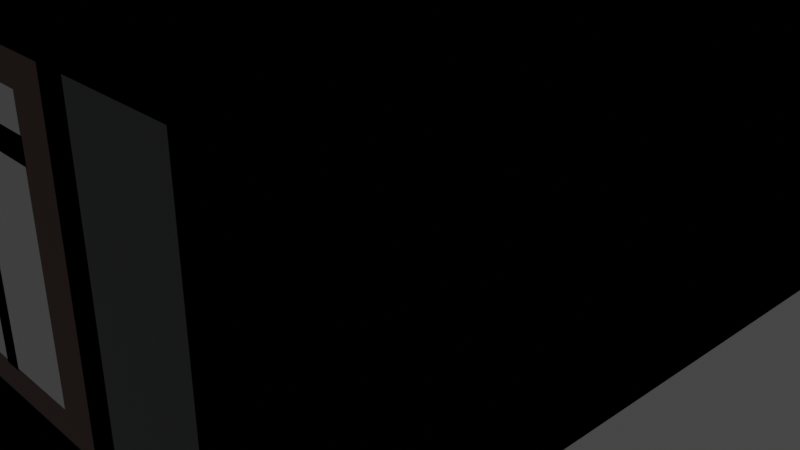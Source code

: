 # Source: japaneseHouse.blend  (saved by Blender 3.5.10; exported with 4.5.12 LTS)
import bpy
from mathutils import Matrix  # noqa: F401  (used for matrix-valued properties, if any)

bpy.ops.wm.read_factory_settings(use_empty=True)
scene = bpy.context.scene
scene.name = 'Scene'

# ---- collections
col_collection = bpy.data.collections.new('Collection'); scene.collection.children.link(col_collection)

# ---- materials (node trees are filled in below, after node groups)
mat_x = bpy.data.materials.new('マテリアル')
mat_x.use_transparent_shadow = False
mat_001 = bpy.data.materials.new('マテリアル.001')
mat_001.use_transparent_shadow = False
mat_002 = bpy.data.materials.new('マテリアル.002')
mat_002.use_transparent_shadow = False
mat_003 = bpy.data.materials.new('マテリアル.003')
mat_003.use_transparent_shadow = False

# ---- material node trees
mat_x.use_nodes = True; mat_x.node_tree.nodes.clear()
_N = mat_x.node_tree.nodes; _L = mat_x.node_tree.links
n0 = _N.new('ShaderNodeBsdfPrincipled'); n0.name = 'プリンシプルBSDF'; n0.location = (10, 300)
n0.distribution = 'GGX'
n0.subsurface_method = 'RANDOM_WALK_SKIN'
n0.inputs[0].default_value = (0.1089, 0.1139, 0.1206, 1.0)
n0.inputs[3].default_value = 1.45
n0.inputs[27].default_value = (0.0, 0.0, 0.0, 1.0)
n0.inputs[28].default_value = 1.0
n1 = _N.new('ShaderNodeOutputMaterial'); n1.name = 'マテリアル出力'; n1.location = (300, 300)
_L.new(n0.outputs[0], n1.inputs[0])
n1.is_active_output = True
mat_001.use_nodes = True; mat_001.node_tree.nodes.clear()
_N = mat_001.node_tree.nodes; _L = mat_001.node_tree.links
n0 = _N.new('ShaderNodeBsdfPrincipled'); n0.name = 'プリンシプルBSDF'; n0.location = (10, 300)
n0.distribution = 'GGX'
n0.subsurface_method = 'RANDOM_WALK_SKIN'
n0.inputs[0].default_value = (0.2713, 0.09066, 0.05636, 1.0)
n0.inputs[3].default_value = 1.45
n0.inputs[27].default_value = (0.0, 0.0, 0.0, 1.0)
n0.inputs[28].default_value = 1.0
n1 = _N.new('ShaderNodeOutputMaterial'); n1.name = 'マテリアル出力'; n1.location = (300, 300)
_L.new(n0.outputs[0], n1.inputs[0])
n1.is_active_output = True
mat_002.use_nodes = True; mat_002.node_tree.nodes.clear()
_N = mat_002.node_tree.nodes; _L = mat_002.node_tree.links
n0 = _N.new('ShaderNodeBsdfPrincipled'); n0.name = 'プリンシプルBSDF'; n0.location = (10, 300)
n0.distribution = 'GGX'
n0.subsurface_method = 'RANDOM_WALK_SKIN'
n0.inputs[0].default_value = (0.1368, 0.06804, 0.05478, 1.0)
n0.inputs[3].default_value = 1.45
n0.inputs[27].default_value = (0.0, 0.0, 0.0, 1.0)
n0.inputs[28].default_value = 1.0
n1 = _N.new('ShaderNodeOutputMaterial'); n1.name = 'マテリアル出力'; n1.location = (300, 300)
_L.new(n0.outputs[0], n1.inputs[0])
n1.is_active_output = True
mat_003.use_nodes = True; mat_003.node_tree.nodes.clear()
_N = mat_003.node_tree.nodes; _L = mat_003.node_tree.links
n0 = _N.new('ShaderNodeBsdfPrincipled'); n0.name = 'プリンシプルBSDF'; n0.location = (10, 300)
n0.distribution = 'GGX'
n0.subsurface_method = 'RANDOM_WALK_SKIN'
n0.inputs[3].default_value = 1.45
n0.inputs[27].default_value = (0.0, 0.0, 0.0, 1.0)
n0.inputs[28].default_value = 1.0
n1 = _N.new('ShaderNodeOutputMaterial'); n1.name = 'マテリアル出力'; n1.location = (300, 300)
_L.new(n0.outputs[0], n1.inputs[0])
n1.is_active_output = True

# ---- world
world_world = bpy.data.worlds.new('World'); scene.world = world_world
world_world.use_nodes = True; world_world.node_tree.nodes.clear()
_N = world_world.node_tree.nodes; _L = world_world.node_tree.links
n0 = _N.new('ShaderNodeOutputWorld'); n0.name = 'World Output'; n0.location = (300, 300)
n1 = _N.new('ShaderNodeBackground'); n1.name = 'Background'; n1.location = (10, 300)
n1.inputs[0].default_value = (0.05088, 0.05088, 0.05088, 1.0)
_L.new(n1.outputs[0], n0.inputs[0])
n0.is_active_output = True
world_world.color = (0.05088, 0.05088, 0.05088)
world_world.use_sun_shadow = False
world_world.sun_shadow_jitter_overblur = 0.0

# ---- cameras
cam_camera = bpy.data.cameras.new('Camera')
cam_camera.clip_end = 100.0
cam_camera.ortho_scale = 7.314

# ---- lights
light_light = bpy.data.lights.new('Light', 'POINT')
light_light.transmission_factor = 0.0
light_light.energy = 1000.0
light_light.shadow_soft_size = 0.1
light_light.shadow_maximum_resolution = 0.006
light_light.use_absolute_resolution = True

# ---- meshes
me_x = bpy.data.meshes.new('平面')
me_x.from_pydata([(-1.0, -1.0, 0.0), (1.0, -1.0, 0.0), (-1.0, 1.0, 0.0), (0.849, 0.8514, 0.0), (-1.0, -1.0, 0.9225), (1.0, -1.0, 0.9225), (-1.0, 1.0, 0.9225), (0.849, 0.8514, 0.9225), (-0.07892, -1.0, 0.0), (-0.07892, 1.0, 0.0), (-0.07892, -1.0, 0.9225), (-0.07892, 1.0, 0.9225), (0.09074, -1.0, 0.0), (0.09074, -1.0, 0.9225), (0.09074, 1.0, 0.0), (0.09074, 1.0, 0.9225), (-1.0, -0.9001, 0.0), (1.0, -0.9001, 0.0), (-1.0, -0.9001, 0.9225), (1.0, -0.9001, 0.9225), (0.005909, -0.9001, 0.0), (0.8624, -1.0, 0.0), (1.0, 0.8569, 0.0), (1.0, 0.8569, 0.9225), (-1.0, 0.8569, 0.0), (-1.0, 0.8569, 0.9225), (0.005909, 0.8569, 0.0), (0.8624, -1.0, 0.9225), (0.8624, 1.0, 0.9225), (0.8624, 1.0, 0.0), (0.00181, -1.0, 0.9225), (0.00181, -0.9001, 0.0), (0.00181, 0.8569, 0.0), (-0.07892, -0.9007, 0.0), (-0.07892, -0.9007, 0.9225), (0.00181, -0.9007, 0.0), (0.09074, -0.9007, 0.0), (0.00181, -0.9007, 0.9225), (0.09074, -0.9007, 0.9225), (0.8496, -0.9001, 0.0), (0.8496, 0.8569, 0.0), (-1.0, 1.0, 0.1738), (0.849, 0.8514, 0.1738), (1.0, -1.0, 0.1738), (-1.0, -1.0, 0.1738), (-0.07892, -1.0, 0.1738), (-0.07892, 1.0, 0.1738), (0.09074, 1.0, 0.1738), (0.09074, -1.0, 0.1738), (-1.0, -0.9001, 0.1738), (1.0, -0.9001, 0.1738), (-1.0, 0.8569, 0.1738), (1.0, 0.8569, 0.1738), (-0.07892, -0.9007, 0.1738), (0.09074, -0.9007, 0.1738), (0.00181, -0.9007, 0.1738), (0.8624, 1.0, 0.1738), (0.8624, -1.0, 0.1738), (-1.0, 1.0, 0.7006), (1.0, -1.0, 0.7006), (-0.07892, -1.0, 0.7006), (-0.07892, 1.0, 0.7006), (0.09074, 1.0, 0.7006), (0.09074, -1.0, 0.7006), (-1.0, -0.9001, 0.7006), (1.0, -0.9001, 0.7006), (-1.0, 0.8569, 0.7006), (1.0, 0.8569, 0.7006), (-0.07892, -0.9007, 0.7006), (0.09074, -0.9007, 0.7006), (0.00181, -0.9007, 0.7006), (0.8624, 1.0, 0.7006), (0.8624, -1.0, 0.7006), (0.849, 0.8514, 0.7006), (-1.0, -1.0, 0.7006), (0.8238, 1.0, 0.0), (0.8238, 1.0, 0.9225), (0.8073, 0.8569, 0.0), (0.8238, -1.0, 0.9225), (0.8073, -0.9001, 0.0), (0.8238, -1.0, 0.0), (0.8238, -1.0, 0.1738), (0.8238, 1.0, 0.1738), (0.8238, -1.0, 0.7006), (0.8238, 1.0, 0.7006), (0.1291, 1.0, 0.0), (0.1291, 1.0, 0.9225), (0.1291, -1.0, 0.1738), (0.1291, -1.0, 0.7006), (0.04789, 0.8569, 0.0), (0.1291, -1.0, 0.9225), (0.04789, -0.9001, 0.0), (0.1291, -1.0, 0.0), (0.1291, 1.0, 0.1738), (0.1291, 1.0, 0.7006), (0.005909, 0.8569, 0.02096), (0.005909, -0.9001, 0.02096), (0.04789, 0.8569, 0.02096), (0.04789, -0.9001, 0.02096), (0.04789, 0.8569, 0.08578), (0.8073, 0.8569, 0.08578), (0.8238, 1.0, 0.08578), (0.1291, 1.0, 0.08578), (0.8073, 0.8569, 0.08671), (0.8496, 0.8569, 0.08671), (0.8624, 1.0, 0.08671), (0.8238, 1.0, 0.08671)], [], [(61, 58, 6, 11), (72, 59, 5, 27), (67, 73, 7, 23), (64, 74, 4, 18), (74, 60, 10, 4), (73, 71, 28, 7), (24, 2, 9, 26), (94, 62, 15, 86), (13, 30, 37, 38), (68, 70, 37, 34), (45, 8, 33, 53), (0, 16, 20, 8), (66, 64, 18, 25), (59, 65, 19, 5), (58, 66, 25, 6), (79, 77, 40, 39), (16, 24, 26, 20), (65, 67, 23, 19), (39, 40, 22, 17), (20, 26, 32, 31), (30, 10, 34, 37), (70, 69, 38, 37), (63, 13, 38, 69), (80, 79, 39, 21), (83, 72, 27, 78), (29, 40, 104, 105), (80, 21, 57, 81), (12, 48, 54, 36), (35, 36, 54, 55), (17, 22, 52, 50), (2, 24, 51, 41), (1, 17, 50, 43), (24, 16, 49, 51), (60, 45, 53, 68), (33, 35, 55, 53), (85, 14, 47, 93), (3, 29, 56, 42), (0, 8, 45, 44), (16, 0, 44, 49), (22, 3, 42, 52), (21, 1, 43, 57), (9, 2, 41, 46), (10, 60, 68, 34), (81, 57, 72, 83), (48, 63, 69, 54), (55, 54, 69, 70), (50, 52, 67, 65), (41, 51, 66, 58), (43, 50, 65, 59), (51, 49, 64, 66), (53, 55, 70, 68), (93, 47, 62, 94), (42, 56, 71, 73), (49, 44, 74, 64), (52, 42, 73, 67), (57, 43, 59, 72), (56, 82, 84, 71), (29, 75, 82, 56), (92, 80, 81, 87), (89, 85, 102, 99), (88, 83, 78, 90), (92, 91, 79, 80), (91, 89, 77, 79), (71, 84, 76, 28), (26, 89, 97, 95), (12, 20, 91, 92), (63, 88, 90, 13), (26, 14, 85, 89), (12, 92, 87, 48), (48, 87, 88, 63), (75, 85, 93, 82), (84, 94, 86, 76), (96, 95, 97, 98), (20, 26, 95, 96), (89, 91, 98, 97), (91, 20, 96, 98), (99, 102, 101, 100), (85, 75, 101, 102), (77, 89, 99, 100), (75, 77, 100, 101), (103, 106, 105, 104), (75, 29, 105, 106), (40, 77, 103, 104), (77, 75, 106, 103)])
me_x.polygons.foreach_set('material_index', [0, 0, 0, 0, 0, 0, 0, 0, 0, 0, 0, 0, 0, 0, 0, 2, 2, 0, 2, 0, 0, 0, 0, 0, 0, 0, 0, 0, 0, 0, 0, 0, 0, 0, 0, 0, 0, 0, 0, 0, 0, 0, 0, 0, 0, 0, 0, 0, 0, 0, 0, 0, 0, 0, 0, 0, 0, 0, 0, 2, 0, 0, 2, 0, 0, 0, 0, 2, 0, 0, 0, 0, 2, 0, 2, 0, 2, 0, 2, 2, 2, 0, 2, 2])
_uv = me_x.uv_layers.new(name='UVマップ')
_uv.uv.foreach_set('vector', [0.4605, 1.0, 0.0, 1.0, 0.0, 1.0, 0.4605, 1.0, 0.9312, 0.0, 1.0, 0.0, 1.0, 0.0, 0.9312, 0.0, 1.0, 0.9284, 1.0, 1.0, 1.0, 1.0, 1.0, 0.9284, 0.0, 0.04994, 0.0, 0.0, 0.0, 0.0, 0.0, 0.04994, 0.0, 0.0, 0.4605, 0.0, 0.4605, 0.0, 0.0, 0.0, 1.0, 1.0, 0.9312, 1.0, 0.9312, 1.0, 1.0, 1.0, 0.0, 0.9284, 0.0, 1.0, 0.4605, 1.0, 0.4605, 0.9284, 0.5646, 1.0, 0.5454, 1.0, 0.5454, 1.0, 0.5646, 1.0, 0.0, 0.0, 0.0, 0.0, 0.0, 0.0, 0.0, 0.0, 0.4605, 0.0, 0.5009, 0.0, 0.5009, 0.0, 0.4605, 0.0, 0.4605, 0.0, 0.4605, 0.0, 0.4605, 0.0, 0.4605, 0.0, 0.0, 0.0, 0.0, 0.04994, 0.4605, 0.04994, 0.4605, 0.0, 0.0, 0.9284, 0.0, 0.04994, 0.0, 0.04994, 0.0, 0.9284, 1.0, 0.0, 1.0, 0.04994, 1.0, 0.04994, 1.0, 0.0, 0.0, 1.0, 0.0, 0.9284, 0.0, 0.9284, 0.0, 1.0, 0.9119, 0.04994, 0.9119, 0.9284, 0.9312, 0.9284, 0.9312, 0.04994, 0.0, 0.04994, 0.0, 0.9284, 0.4605, 0.9284, 0.4605, 0.04994, 1.0, 0.04994, 1.0, 0.9284, 1.0, 0.9284, 1.0, 0.04994, 0.9312, 0.04994, 0.9312, 0.9284, 1.0, 0.9284, 1.0, 0.04994, 0.4605, 0.04994, 0.4605, 0.9284, 0.5009, 0.9284, 0.5009, 0.04994, 0.0, 0.0, 0.0, 0.0, 0.0, 0.0, 0.0, 0.0, 0.5009, 0.0, 0.5454, 0.0, 0.5454, 0.0, 0.5009, 0.0, 0.5454, 0.0, 0.5454, 0.0, 0.5454, 0.0, 0.5454, 0.0, 0.9119, 0.0, 0.9119, 0.04994, 0.9312, 0.04994, 0.9312, 0.0, 0.9119, 0.0, 0.9312, 0.0, 0.9312, 0.0, 0.9119, 0.0, 0.0, 0.0, 0.0, 0.0, 0.0, 0.0, 0.0, 0.0, 0.9119, 0.0, 0.9312, 0.0, 0.9312, 0.0, 0.9119, 0.0, 0.5454, 0.0, 0.5454, 0.0, 0.5454, 0.0, 0.5454, 0.0, 0.5009, 0.0, 0.5454, 0.0, 0.5454, 0.0, 0.5009, 0.0, 1.0, 0.04994, 1.0, 0.9284, 1.0, 0.9284, 1.0, 0.04994, 0.0, 1.0, 0.0, 0.9284, 0.0, 0.9284, 0.0, 1.0, 1.0, 0.0, 1.0, 0.04994, 1.0, 0.04994, 1.0, 0.0, 0.0, 0.9284, 0.0, 0.04994, 0.0, 0.04994, 0.0, 0.9284, 0.4605, 0.0, 0.4605, 0.0, 0.4605, 0.0, 0.4605, 0.0, 0.4605, 0.0, 0.5009, 0.0, 0.5009, 0.0, 0.4605, 0.0, 0.5646, 1.0, 0.5454, 1.0, 0.5454, 1.0, 0.5646, 1.0, 1.0, 1.0, 0.9312, 1.0, 0.9312, 1.0, 1.0, 1.0, 0.0, 0.0, 0.4605, 0.0, 0.4605, 0.0, 0.0, 0.0, 0.0, 0.04994, 0.0, 0.0, 0.0, 0.0, 0.0, 0.04994, 1.0, 0.9284, 1.0, 1.0, 1.0, 1.0, 1.0, 0.9284, 0.9312, 0.0, 1.0, 0.0, 1.0, 0.0, 0.9312, 0.0, 0.4605, 1.0, 0.0, 1.0, 0.0, 1.0, 0.4605, 1.0, 0.4605, 0.0, 0.4605, 0.0, 0.4605, 0.0, 0.4605, 0.0, 0.9119, 0.0, 0.9312, 0.0, 0.9312, 0.0, 0.9119, 0.0, 0.5454, 0.0, 0.5454, 0.0, 0.5454, 0.0, 0.5454, 0.0, 0.5009, 0.0, 0.5454, 0.0, 0.5454, 0.0, 0.5009, 0.0, 1.0, 0.04994, 1.0, 0.9284, 1.0, 0.9284, 1.0, 0.04994, 0.0, 1.0, 0.0, 0.9284, 0.0, 0.9284, 0.0, 1.0, 1.0, 0.0, 1.0, 0.04994, 1.0, 0.04994, 1.0, 0.0, 0.0, 0.9284, 0.0, 0.04994, 0.0, 0.04994, 0.0, 0.9284, 0.4605, 0.0, 0.5009, 0.0, 0.5009, 0.0, 0.4605, 0.0, 0.5646, 1.0, 0.5454, 1.0, 0.5454, 1.0, 0.5646, 1.0, 1.0, 1.0, 0.9312, 1.0, 0.9312, 1.0, 1.0, 1.0, 0.0, 0.04994, 0.0, 0.0, 0.0, 0.0, 0.0, 0.04994, 1.0, 0.9284, 1.0, 1.0, 1.0, 1.0, 1.0, 0.9284, 0.9312, 0.0, 1.0, 0.0, 1.0, 0.0, 0.9312, 0.0, 0.9312, 1.0, 0.9119, 1.0, 0.9119, 1.0, 0.9312, 1.0, 0.9312, 1.0, 0.9119, 1.0, 0.9119, 1.0, 0.9312, 1.0, 0.5646, 0.0, 0.9119, 0.0, 0.9119, 0.0, 0.5646, 0.0, 0.5646, 0.9284, 0.5646, 1.0, 0.5646, 1.0, 0.5646, 0.9284, 0.5646, 0.0, 0.9119, 0.0, 0.9119, 0.0, 0.5646, 0.0, 0.5646, 0.0, 0.5646, 0.04994, 0.9119, 0.04994, 0.9119, 0.0, 0.5646, 0.04994, 0.5646, 0.9284, 0.9119, 0.9284, 0.9119, 0.04994, 0.9312, 1.0, 0.9119, 1.0, 0.9119, 1.0, 0.9312, 1.0, 0.5454, 0.9284, 0.5646, 0.9284, 0.5646, 0.9284, 0.5454, 0.9284, 0.5454, 0.0, 0.5454, 0.04994, 0.5646, 0.04994, 0.5646, 0.0, 0.5454, 0.0, 0.5646, 0.0, 0.5646, 0.0, 0.5454, 0.0, 0.5454, 0.9284, 0.5454, 1.0, 0.5646, 1.0, 0.5646, 0.9284, 0.5454, 0.0, 0.5646, 0.0, 0.5646, 0.0, 0.5454, 0.0, 0.5454, 0.0, 0.5646, 0.0, 0.5646, 0.0, 0.5454, 0.0, 0.9119, 1.0, 0.5646, 1.0, 0.5646, 1.0, 0.9119, 1.0, 0.9119, 1.0, 0.5646, 1.0, 0.5646, 1.0, 0.9119, 1.0, 0.5454, 0.04994, 0.5454, 0.9284, 0.5646, 0.9284, 0.5646, 0.04994, 0.4605, 0.04994, 0.4605, 0.9284, 0.4605, 0.9284, 0.4605, 0.04994, 0.5646, 0.9284, 0.5646, 0.04994, 0.5646, 0.04994, 0.5646, 0.9284, 0.5646, 0.04994, 0.5454, 0.04994, 0.5454, 0.04994, 0.5646, 0.04994, 0.5646, 0.9284, 0.5646, 1.0, 0.9119, 1.0, 0.9119, 0.9284, 0.5646, 1.0, 0.9119, 1.0, 0.9119, 1.0, 0.5646, 1.0, 0.9119, 0.9284, 0.5646, 0.9284, 0.5646, 0.9284, 0.9119, 0.9284, 0.9119, 1.0, 0.9119, 0.9284, 0.9119, 0.9284, 0.9119, 1.0, 0.9119, 0.9284, 0.9119, 1.0, 0.9312, 1.0, 0.9312, 0.9284, 0.9119, 1.0, 0.9312, 1.0, 0.9312, 1.0, 0.9119, 1.0, 0.9312, 0.9284, 0.9119, 0.9284, 0.9119, 0.9284, 0.9312, 0.9284, 0.9119, 0.9284, 0.9119, 1.0, 0.9119, 1.0, 0.9119, 0.9284])
me_x.materials.append(mat_x)
me_x.materials.append(None)
me_x.materials.append(mat_001)
me_x.update()
me_001 = bpy.data.meshes.new('平面.001')
me_001.from_pydata([(0.8238, 1.0, 0.1738), (0.8238, 1.0, 0.7006), (0.1291, 1.0, 0.1738), (0.1291, 1.0, 0.7006), (0.1769, 1.0, 0.2216), (0.776, 1.0, 0.2216), (0.1769, 1.0, 0.6528), (0.776, 1.0, 0.6528), (0.1769, 0.9757, 0.2216), (0.776, 0.9757, 0.2216), (0.1769, 0.9757, 0.6528), (0.776, 0.9757, 0.6528), (0.1291, 0.9757, 0.1738), (0.8238, 0.9757, 0.1738), (0.1291, 0.9757, 0.7006), (0.8238, 0.9757, 0.7006), (0.1769, 1.0, 0.4372), (0.1291, 1.0, 0.4372), (0.1769, 0.9757, 0.4372), (0.1291, 0.9757, 0.4372), (0.2282, 1.0, 0.6528), (0.1885, 1.0, 0.7006), (0.2282, 0.9757, 0.6528), (0.1885, 0.9757, 0.7006), (0.2568, 1.0, 0.6528), (0.2218, 1.0, 0.7006), (0.2568, 0.9757, 0.6528), (0.2218, 0.9757, 0.7006), (0.286, 1.0, 0.6528), (0.2556, 1.0, 0.7006), (0.286, 0.9757, 0.6528), (0.2556, 0.9757, 0.7006), (0.2568, 1.0, 0.2204), (0.2568, 0.9757, 0.2204), (0.286, 1.0, 0.2204), (0.286, 0.9757, 0.2204), (0.4605, 1.0, 0.6528), (0.458, 1.0, 0.7006), (0.4605, 0.9757, 0.6528), (0.458, 0.9757, 0.7006), (0.4852, 1.0, 0.6528), (0.4865, 1.0, 0.7006), (0.4852, 0.9757, 0.6528), (0.4865, 0.9757, 0.7006), (0.6623, 1.0, 0.6528), (0.692, 1.0, 0.7006), (0.6623, 0.9757, 0.6528), (0.692, 0.9757, 0.7006), (0.6851, 1.0, 0.6528), (0.7184, 1.0, 0.7006), (0.6851, 0.9757, 0.6528), (0.7184, 0.9757, 0.7006), (0.4605, 1.0, 0.2197), (0.4605, 0.9757, 0.2197), (0.4852, 1.0, 0.2197), (0.4852, 0.9757, 0.2197), (0.6623, 1.0, 0.217), (0.6623, 0.9757, 0.217), (0.6851, 1.0, 0.217), (0.6851, 0.9757, 0.217), (0.1769, 1.0, 0.5979), (0.1291, 1.0, 0.6336), (0.1769, 0.9757, 0.5979), (0.1291, 0.9757, 0.6336), (0.1769, 1.0, 0.559), (0.1291, 1.0, 0.586), (0.1769, 0.9757, 0.559), (0.1291, 0.9757, 0.586), (0.7778, 1.0, 0.559), (0.7778, 1.0, 0.5979), (0.7778, 0.9757, 0.559), (0.7778, 0.9757, 0.5979)], [], [(8, 9, 13, 12), (4, 2, 0, 5), (20, 21, 3, 6), (5, 0, 1, 7), (16, 17, 2, 4), (22, 10, 14, 23), (9, 11, 15, 13), (18, 8, 12, 19), (1, 0, 13, 15), (0, 2, 12, 13), (5, 7, 11, 9), (4, 5, 9, 8), (61, 3, 14, 63), (49, 1, 15, 51), (16, 4, 8, 18), (20, 6, 10, 22), (64, 16, 18, 66), (2, 17, 19, 12), (66, 18, 19, 67), (64, 65, 17, 16), (24, 20, 22, 26), (3, 21, 23, 14), (26, 22, 23, 27), (24, 25, 21, 20), (28, 29, 25, 24), (30, 26, 27, 31), (30, 28, 34, 35), (21, 25, 27, 23), (36, 28, 30, 38), (38, 30, 31, 39), (36, 37, 29, 28), (25, 29, 31, 27), (34, 32, 33, 35), (26, 30, 35, 33), (28, 24, 32, 34), (24, 26, 33, 32), (40, 41, 37, 36), (42, 38, 39, 43), (42, 40, 54, 55), (29, 37, 39, 31), (44, 40, 42, 46), (46, 42, 43, 47), (44, 45, 41, 40), (37, 41, 43, 39), (48, 49, 45, 44), (50, 46, 47, 51), (50, 48, 58, 59), (41, 45, 47, 43), (7, 48, 50, 11), (11, 50, 51, 15), (7, 1, 49, 48), (45, 49, 51, 47), (54, 52, 53, 55), (38, 42, 55, 53), (40, 36, 52, 54), (36, 38, 53, 52), (58, 56, 57, 59), (46, 50, 59, 57), (48, 44, 56, 58), (44, 46, 57, 56), (6, 3, 61, 60), (10, 62, 63, 14), (6, 60, 62, 10), (65, 61, 63, 67), (17, 65, 67, 19), (60, 61, 65, 64), (62, 66, 67, 63), (62, 60, 69, 71), (69, 68, 70, 71), (64, 66, 70, 68), (66, 62, 71, 70), (60, 64, 68, 69)])
_uv = me_001.uv_layers.new(name='UVマップ')
_uv.uv.foreach_set('vector', [0.5885, 1.0, 0.888, 1.0, 0.9119, 1.0, 0.5646, 1.0, 0.5885, 1.0, 0.5646, 1.0, 0.9119, 1.0, 0.888, 1.0, 0.6141, 1.0, 0.5943, 1.0, 0.5646, 1.0, 0.5885, 1.0, 0.888, 1.0, 0.9119, 1.0, 0.9119, 1.0, 0.888, 1.0, 0.5885, 1.0, 0.5646, 1.0, 0.5646, 1.0, 0.5885, 1.0, 0.6141, 1.0, 0.5885, 1.0, 0.5646, 1.0, 0.5943, 1.0, 0.888, 1.0, 0.888, 1.0, 0.9119, 1.0, 0.9119, 1.0, 0.5885, 1.0, 0.5885, 1.0, 0.5646, 1.0, 0.5646, 1.0, 0.9119, 1.0, 0.9119, 1.0, 0.9119, 1.0, 0.9119, 1.0, 0.9119, 1.0, 0.5646, 1.0, 0.5646, 1.0, 0.9119, 1.0, 0.888, 1.0, 0.888, 1.0, 0.888, 1.0, 0.888, 1.0, 0.5885, 1.0, 0.888, 1.0, 0.888, 1.0, 0.5885, 1.0, 0.5646, 1.0, 0.5646, 1.0, 0.5646, 1.0, 0.5646, 1.0, 0.8592, 1.0, 0.9119, 1.0, 0.9119, 1.0, 0.8592, 1.0, 0.5885, 1.0, 0.5885, 1.0, 0.5885, 1.0, 0.5885, 1.0, 0.6141, 1.0, 0.5885, 1.0, 0.5885, 1.0, 0.6141, 1.0, 0.5885, 1.0, 0.5885, 1.0, 0.5885, 1.0, 0.5885, 1.0, 0.5646, 1.0, 0.5646, 1.0, 0.5646, 1.0, 0.5646, 1.0, 0.5885, 1.0, 0.5885, 1.0, 0.5646, 1.0, 0.5646, 1.0, 0.5885, 1.0, 0.5646, 1.0, 0.5646, 1.0, 0.5885, 1.0, 0.6284, 1.0, 0.6141, 1.0, 0.6141, 1.0, 0.6284, 1.0, 0.5646, 1.0, 0.5943, 1.0, 0.5943, 1.0, 0.5646, 1.0, 0.6284, 1.0, 0.6141, 1.0, 0.5943, 1.0, 0.6109, 1.0, 0.6284, 1.0, 0.6109, 1.0, 0.5943, 1.0, 0.6141, 1.0, 0.643, 1.0, 0.6278, 1.0, 0.6109, 1.0, 0.6284, 1.0, 0.643, 1.0, 0.6284, 1.0, 0.6109, 1.0, 0.6278, 1.0, 0.643, 1.0, 0.643, 1.0, 0.643, 1.0, 0.643, 1.0, 0.5943, 1.0, 0.6109, 1.0, 0.6109, 1.0, 0.5943, 1.0, 0.7303, 1.0, 0.643, 1.0, 0.643, 1.0, 0.7303, 1.0, 0.7303, 1.0, 0.643, 1.0, 0.6278, 1.0, 0.729, 1.0, 0.7303, 1.0, 0.729, 1.0, 0.6278, 1.0, 0.643, 1.0, 0.6109, 1.0, 0.6278, 1.0, 0.6278, 1.0, 0.6109, 1.0, 0.643, 1.0, 0.6284, 1.0, 0.6284, 1.0, 0.643, 1.0, 0.6284, 1.0, 0.643, 1.0, 0.643, 1.0, 0.6284, 1.0, 0.643, 1.0, 0.6284, 1.0, 0.6284, 1.0, 0.643, 1.0, 0.6284, 1.0, 0.6284, 1.0, 0.6284, 1.0, 0.6284, 1.0, 0.7426, 1.0, 0.7433, 1.0, 0.729, 1.0, 0.7303, 1.0, 0.7426, 1.0, 0.7303, 1.0, 0.729, 1.0, 0.7433, 1.0, 0.7426, 1.0, 0.7426, 1.0, 0.7426, 1.0, 0.7426, 1.0, 0.6278, 1.0, 0.729, 1.0, 0.729, 1.0, 0.6278, 1.0, 0.8312, 1.0, 0.7426, 1.0, 0.7426, 1.0, 0.8312, 1.0, 0.8312, 1.0, 0.7426, 1.0, 0.7433, 1.0, 0.846, 1.0, 0.8312, 1.0, 0.846, 1.0, 0.7433, 1.0, 0.7426, 1.0, 0.729, 1.0, 0.7433, 1.0, 0.7433, 1.0, 0.729, 1.0, 0.8425, 1.0, 0.8592, 1.0, 0.846, 1.0, 0.8312, 1.0, 0.8425, 1.0, 0.8312, 1.0, 0.846, 1.0, 0.8592, 1.0, 0.8425, 1.0, 0.8425, 1.0, 0.8425, 1.0, 0.8425, 1.0, 0.7433, 1.0, 0.846, 1.0, 0.846, 1.0, 0.7433, 1.0, 0.888, 1.0, 0.8425, 1.0, 0.8425, 1.0, 0.888, 1.0, 0.888, 1.0, 0.8425, 1.0, 0.8592, 1.0, 0.9119, 1.0, 0.888, 1.0, 0.9119, 1.0, 0.8592, 1.0, 0.8425, 1.0, 0.846, 1.0, 0.8592, 1.0, 0.8592, 1.0, 0.846, 1.0, 0.7426, 1.0, 0.7303, 1.0, 0.7303, 1.0, 0.7426, 1.0, 0.7303, 1.0, 0.7426, 1.0, 0.7426, 1.0, 0.7303, 1.0, 0.7426, 1.0, 0.7303, 1.0, 0.7303, 1.0, 0.7426, 1.0, 0.7303, 1.0, 0.7303, 1.0, 0.7303, 1.0, 0.7303, 1.0, 0.8425, 1.0, 0.8312, 1.0, 0.8312, 1.0, 0.8425, 1.0, 0.8312, 1.0, 0.8425, 1.0, 0.8425, 1.0, 0.8312, 1.0, 0.8425, 1.0, 0.8312, 1.0, 0.8312, 1.0, 0.8425, 1.0, 0.8312, 1.0, 0.8312, 1.0, 0.8312, 1.0, 0.8312, 1.0, 0.5885, 1.0, 0.5646, 1.0, 0.5646, 1.0, 0.5885, 1.0, 0.5885, 1.0, 0.5885, 1.0, 0.5646, 1.0, 0.5646, 1.0, 0.5885, 1.0, 0.5885, 1.0, 0.5885, 1.0, 0.5885, 1.0, 0.5646, 1.0, 0.5646, 1.0, 0.5646, 1.0, 0.5646, 1.0, 0.5646, 1.0, 0.5646, 1.0, 0.5646, 1.0, 0.5646, 1.0, 0.5885, 1.0, 0.5646, 1.0, 0.5646, 1.0, 0.5885, 1.0, 0.5885, 1.0, 0.5885, 1.0, 0.5646, 1.0, 0.5646, 1.0, 0.5885, 1.0, 0.5885, 1.0, 0.5885, 1.0, 0.5885, 1.0, 0.5885, 1.0, 0.5885, 1.0, 0.5885, 1.0, 0.5885, 1.0, 0.5885, 1.0, 0.5885, 1.0, 0.5885, 1.0, 0.5885, 1.0, 0.5885, 1.0, 0.5885, 1.0, 0.5885, 1.0, 0.5885, 1.0, 0.5885, 1.0, 0.5885, 1.0, 0.5885, 1.0, 0.5885, 1.0])
me_001.materials.append(mat_002)
me_001.update()
me_002 = bpy.data.meshes.new('平面.002')
me_002.from_pydata([(0.1769, 1.0, 0.2216), (0.776, 1.0, 0.2216), (0.1769, 1.0, 0.6528), (0.776, 1.0, 0.6528)], [], [(1, 0, 2, 3)])
_uv = me_002.uv_layers.new(name='UVマップ')
_uv.uv.foreach_set('vector', [0.888, 1.0, 0.5885, 1.0, 0.5885, 1.0, 0.888, 1.0])
me_002.materials.append(mat_003)
me_002.update()

# ---- objects
ob_light = bpy.data.objects.new('Light', light_light)
ob_camera = bpy.data.objects.new('Camera', cam_camera)
ob_x = bpy.data.objects.new('平面', me_x)
ob_001 = bpy.data.objects.new('平面.001', me_001)
ob_002 = bpy.data.objects.new('平面.002', me_002)
ob_x_1 = bpy.data.objects.new('エンプティ', None)
ob_001_1 = bpy.data.objects.new('エンプティ.001', None)

# ---- transforms, parenting, visibility, modifiers, constraints
ob_light.location = (4.187, 1.005, 5.904)
ob_light.rotation_euler = (0.6503, 0.05522, 1.866)
ob_light.scale = (1.042, 1.265, 1.151)
ob_light.lock_rotations_4d = False
ob_light.empty_display_type = 'ARROWS'
ob_light.color = (0.0, 0.0, 0.0, 0.0)
ob_light.lineart.crease_threshold = 0.0
ob_camera.location = (8.841, -6.926, 4.958)
ob_camera.rotation_euler = (1.109, 0.0, 0.8149)
ob_camera.scale = (1.215, 1.052, 1.195)
ob_camera.lock_rotations_4d = False
ob_camera.empty_display_type = 'ARROWS'
ob_camera.color = (0.0, 0.0, 0.0, 0.0)
ob_camera.display_type = 'WIRE'
ob_camera.lineart.crease_threshold = 0.0
ob_x.location = (-1.593, 0.0, 0.0)
ob_x.scale = (6.598, 4.653, 4.653)
_m = ob_x.modifiers.new('ミラー', 'MIRROR')
_m.use_axis = (True, True, False)
ob_001.location = (-1.593, 0.0, 0.0)
ob_001.scale = (6.598, 4.653, 4.653)
_m = ob_001.modifiers.new('ミラー', 'MIRROR')
_m.use_axis = (True, True, False)
_m.use_clip = True
ob_002.location = (-1.593, 0.0, 0.0)
ob_002.scale = (6.598, 4.653, 4.653)
_m = ob_002.modifiers.new('ミラー', 'MIRROR')
_m.use_axis = (True, True, False)
ob_x_1.location = (1.008, 8.64, -0.05447)
ob_x_1.rotation_euler = (0.4851, 0.002698, -0.5678)
ob_x_1.empty_display_type = 'IMAGE'
ob_x_1.empty_display_size = 5.0
ob_001_1.location = (5.505, 15.71, -0.718)
ob_001_1.rotation_euler = (0.9831, 0.003512, 0.2009)
ob_001_1.empty_display_type = 'IMAGE'
ob_001_1.empty_display_size = 5.0

# ---- collection membership
col_collection.objects.link(ob_light)
col_collection.objects.link(ob_camera)
col_collection.objects.link(ob_x)
col_collection.objects.link(ob_001)
col_collection.objects.link(ob_002)
col_collection.objects.link(ob_x_1)
col_collection.objects.link(ob_001_1)

# ---- scene / render settings (as saved in the file)
scene.camera = ob_camera
scene.frame_start = 1; scene.frame_end = 250; scene.frame_set(1)
scene.render.engine = 'BLENDER_EEVEE_NEXT'
scene.cycles.sampling_pattern = 'TABULATED_SOBOL'
scene.view_settings.view_transform = 'Filmic'
bpy.context.view_layer.update()
